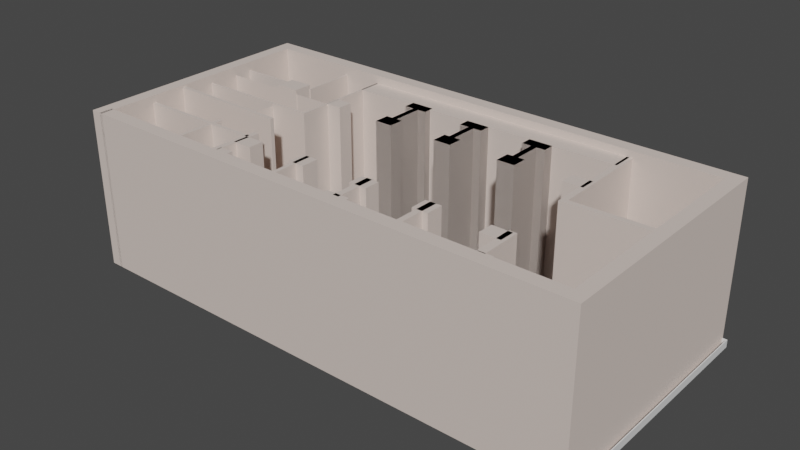 # Source: Subsol_carturesti.blender.blend  (saved by Blender 3.6.13; exported with 4.5.12 LTS)
import bpy
from mathutils import Matrix  # noqa: F401  (used for matrix-valued properties, if any)

bpy.ops.wm.read_factory_settings(use_empty=True)
scene = bpy.context.scene
scene.name = 'Scene'

# ---- collections
col_collection = bpy.data.collections.new('Collection'); scene.collection.children.link(col_collection)

# ---- materials (node trees are filled in below, after node groups)
mat_wall_material = bpy.data.materials.new('Wall_material')
mat_wall_material.use_transparent_shadow = False
mat_wall_material.diffuse_color = (0.8, 0.621, 0.57, 1.0)
mat_baseboard_material = bpy.data.materials.new('Baseboard_material')
mat_baseboard_material.use_transparent_shadow = False

# ---- material node trees
mat_wall_material.use_nodes = True; mat_wall_material.node_tree.nodes.clear()
_N = mat_wall_material.node_tree.nodes; _L = mat_wall_material.node_tree.links
n0 = _N.new('ShaderNodeBsdfPrincipled'); n0.name = 'Principled BSDF'; n0.location = (10, 300)
n0.distribution = 'GGX'
n0.subsurface_method = 'RANDOM_WALK_SKIN'
n0.inputs[3].default_value = 1.45
n0.inputs[27].default_value = (0.0, 0.0, 0.0, 1.0)
n0.inputs[28].default_value = 1.0
n1 = _N.new('ShaderNodeOutputMaterial'); n1.name = 'Material Output'; n1.location = (1100, 160)
n2 = _N.new('ShaderNodeBsdfDiffuse'); n2.name = 'Diffuse BSDF'; n2.location = (200, 320)
n2.inputs[0].default_value = (0.765, 0.65, 0.588, 1.0)
n3 = _N.new('ShaderNodeBsdfAnisotropic'); n3.name = 'Glossy_0'; n3.location = (200, 0)
n3.distribution = 'GGX'
n4 = _N.new('ShaderNodeMixShader'); n4.name = 'Mix_0'; n4.location = (500, 160)
n4.inputs[0].default_value = 0.1
n5 = _N.new('ShaderNodeNewGeometry'); n5.name = 'Input_1'; n5.location = (-80, -70)
n6 = _N.new('ShaderNodeBsdfDiffuse'); n6.name = 'Diffuse_1'; n6.location = (200, -280)
n6.inputs[0].default_value = (0.3, 0.3, 0.3, 1.0)
n7 = _N.new('ShaderNodeMixShader'); n7.name = 'Mix_1'; n7.location = (800, -70)
_L.new(n2.outputs[0], n4.inputs[1])
_L.new(n3.outputs[0], n4.inputs[2])
_L.new(n5.outputs[6], n7.inputs[0])
_L.new(n6.outputs[0], n7.inputs[2])
_L.new(n4.outputs[0], n7.inputs[1])
_L.new(n7.outputs[0], n1.inputs[0])
n1.is_active_output = True
mat_baseboard_material.use_nodes = True; mat_baseboard_material.node_tree.nodes.clear()
_N = mat_baseboard_material.node_tree.nodes; _L = mat_baseboard_material.node_tree.links
n0 = _N.new('ShaderNodeBsdfPrincipled'); n0.name = 'Principled BSDF'; n0.location = (10, 300)
n0.distribution = 'GGX'
n0.subsurface_method = 'RANDOM_WALK_SKIN'
n0.inputs[3].default_value = 1.45
n0.inputs[27].default_value = (0.0, 0.0, 0.0, 1.0)
n0.inputs[28].default_value = 1.0
n1 = _N.new('ShaderNodeOutputMaterial'); n1.name = 'Material Output'; n1.location = (1100, 160)
n2 = _N.new('ShaderNodeBsdfDiffuse'); n2.name = 'Diffuse BSDF'; n2.location = (200, 320)
n3 = _N.new('ShaderNodeBsdfAnisotropic'); n3.name = 'Glossy_0'; n3.location = (200, 0)
n3.distribution = 'GGX'
n4 = _N.new('ShaderNodeMixShader'); n4.name = 'Mix_0'; n4.location = (500, 160)
n4.inputs[0].default_value = 0.1
_L.new(n2.outputs[0], n4.inputs[1])
_L.new(n3.outputs[0], n4.inputs[2])
_L.new(n4.outputs[0], n1.inputs[0])
n1.is_active_output = True

# ---- world
world_world = bpy.data.worlds.new('World'); scene.world = world_world
world_world.use_nodes = True; world_world.node_tree.nodes.clear()
_N = world_world.node_tree.nodes; _L = world_world.node_tree.links
n0 = _N.new('ShaderNodeOutputWorld'); n0.name = 'World Output'; n0.location = (300, 300)
n1 = _N.new('ShaderNodeBackground'); n1.name = 'Background'; n1.location = (10, 300)
n1.inputs[0].default_value = (0.05088, 0.05088, 0.05088, 1.0)
_L.new(n1.outputs[0], n0.inputs[0])
n0.is_active_output = True
world_world.color = (0.05088, 0.05088, 0.05088)
world_world.use_sun_shadow = False
world_world.sun_shadow_jitter_overblur = 0.0

# ---- meshes
me_room = bpy.data.meshes.new('Room')
me_room.from_pydata([(0.0, 0.0, 2.52), (0.0, 0.0, 0.0), (8.02, 0.0, 2.52), (8.02, 0.0, 0.0), (8.02, 3.91, 2.52), (8.02, 3.91, 0.0), (-0.16, 3.91, 2.52), (-0.16, 3.91, 0.0), (-0.16, -2.384e-07, 2.52), (-0.16, -2.384e-07, 0.0)], [], [(0, 1, 3, 2), (2, 3, 5, 4), (4, 5, 7, 6), (6, 7, 9, 8)])
_uv = me_room.uv_layers.new(name='UVMap')
_uv.uv.foreach_set('vector', [3.946e-05, 3.945e-05, 0.1049, 3.944e-05, 0.1049, 0.3339, 3.951e-05, 0.3339, 3.951e-05, 0.3339, 0.1049, 0.3339, 0.1049, 0.4967, 3.952e-05, 0.4967, 3.952e-05, 0.4967, 0.1049, 0.4967, 0.1049, 0.8372, 3.957e-05, 0.8372, 3.957e-05, 0.8372, 0.1049, 0.8372, 0.1049, 1.0, 3.96e-05, 1.0])
me_room.materials.append(mat_wall_material)
me_room.update()
me_baseboard = bpy.data.meshes.new('Baseboard')
me_baseboard.from_pydata([(0.0, 0.0, 0.12), (0.0, 0.0, 0.0), (8.02, 0.0, 0.12), (8.02, 0.0, 0.0), (8.02, 3.91, 0.12), (8.02, 3.91, 0.0), (-0.16, 3.91, 0.12), (-0.16, 3.91, 0.0), (-0.16, -2.384e-07, 0.12), (-0.16, -2.384e-07, 0.0)], [], [(0, 1, 3, 2), (2, 3, 5, 4), (4, 5, 7, 6), (6, 7, 9, 8)])
_uv = me_baseboard.uv_layers.new(name='UVMap')
_uv.uv.foreach_set('vector', [0.11, 1.0, 0.105, 1.0, 0.105, 0.6661, 0.11, 0.6661, 0.11, 0.6661, 0.105, 0.6661, 0.105, 0.5033, 0.11, 0.5033, 0.11, 0.5033, 0.105, 0.5033, 0.105, 0.1628, 0.11, 0.1628, 0.11, 0.1628, 0.105, 0.1628, 0.105, 3.945e-05, 0.11, 3.945e-05])
me_baseboard.materials.append(mat_baseboard_material)
me_baseboard.update()
me_room_001 = bpy.data.meshes.new('Room.001')
me_room_001.from_pydata([(0.0, 0.0, 2.49), (0.0, 0.0, 0.0), (2.02, 0.0, 2.49), (2.02, 0.0, 0.0)], [], [(0, 1, 3, 2)])
_uv = me_room_001.uv_layers.new(name='UVMap')
_uv.uv.foreach_set('vector', [0.0001098, 0.9999, 0.0001098, 0.0001098, 0.8112, 0.0001098, 0.8112, 0.9999])
me_room_001.materials.append(mat_wall_material)
me_room_001.update()
me_baseboard_001 = bpy.data.meshes.new('Baseboard.001')
me_baseboard_001.from_pydata([(0.0, 0.0, 0.12), (0.0, 0.0, 0.0), (2.02, 0.0, 0.12), (2.02, 0.0, 0.0)], [], [(0, 2, 3, 1)])
_uv = me_baseboard_001.uv_layers.new(name='UVMap')
_uv.uv.foreach_set('vector', [0.8114, 0.8112, 0.8114, 0.0001099, 0.8596, 0.0001098, 0.8596, 0.8112])
me_baseboard_001.materials.append(mat_baseboard_material)
me_baseboard_001.update()
me_room_002 = bpy.data.meshes.new('Room.002')
me_room_002.from_pydata([(0.0, 0.0, 2.4), (0.0, 0.0, 0.0), (1.0, 0.0, 2.4), (1.0, 0.0, 0.0)], [], [(0, 1, 3, 2)])
_uv = me_room_002.uv_layers.new(name='UVMap')
_uv.uv.foreach_set('vector', [7.896e-05, 0.9999, 7.896e-05, 7.899e-05, 0.4167, 7.896e-05, 0.4167, 0.9999])
me_room_002.materials.append(mat_wall_material)
me_room_002.update()
me_baseboard_002 = bpy.data.meshes.new('Baseboard.002')
me_baseboard_002.from_pydata([(0.0, 0.0, 0.12), (0.0, 0.0, 0.0), (1.0, 0.0, 0.12), (1.0, 0.0, 0.0)], [], [(0, 2, 3, 1)])
_uv = me_baseboard_002.uv_layers.new(name='UVMap')
_uv.uv.foreach_set('vector', [0.4668, 7.897e-05, 0.4668, 0.4167, 0.4168, 0.4167, 0.4168, 7.896e-05])
me_baseboard_002.materials.append(mat_baseboard_material)
me_baseboard_002.update()
me_room_003 = bpy.data.meshes.new('Room.003')
me_room_003.from_pydata([(0.0, 0.0, 2.4), (0.0, 0.0, 0.0), (1.0, 0.0, 2.4), (1.0, 0.0, 0.0)], [], [(0, 1, 3, 2)])
_uv = me_room_003.uv_layers.new(name='UVMap')
_uv.uv.foreach_set('vector', [7.896e-05, 0.9999, 7.896e-05, 7.899e-05, 0.4167, 7.896e-05, 0.4167, 0.9999])
me_room_003.materials.append(mat_wall_material)
me_room_003.update()
me_baseboard_003 = bpy.data.meshes.new('Baseboard.003')
me_baseboard_003.from_pydata([(0.0, 0.0, 0.12), (0.0, 0.0, 0.0), (1.0, 0.0, 0.12), (1.0, 0.0, 0.0)], [], [(0, 2, 3, 1)])
_uv = me_baseboard_003.uv_layers.new(name='UVMap')
_uv.uv.foreach_set('vector', [0.4668, 7.897e-05, 0.4668, 0.4167, 0.4168, 0.4167, 0.4168, 7.896e-05])
me_baseboard_003.materials.append(mat_baseboard_material)
me_baseboard_003.update()
me_room_004 = bpy.data.meshes.new('Room.004')
me_room_004.from_pydata([(0.0, 0.0, 2.4), (0.0, 0.0, 0.0), (1.0, 0.0, 2.4), (1.0, 0.0, 0.0)], [], [(0, 1, 3, 2)])
_uv = me_room_004.uv_layers.new(name='UVMap')
_uv.uv.foreach_set('vector', [7.896e-05, 0.9999, 7.896e-05, 7.899e-05, 0.4167, 7.896e-05, 0.4167, 0.9999])
me_room_004.materials.append(mat_wall_material)
me_room_004.update()
me_room_005 = bpy.data.meshes.new('Room.005')
me_room_005.from_pydata([(0.0, 0.0, 2.4), (0.0, 0.0, 0.0), (1.0, 0.0, 2.4), (1.0, 0.0, 0.0)], [], [(0, 1, 3, 2)])
_uv = me_room_005.uv_layers.new(name='UVMap')
_uv.uv.foreach_set('vector', [7.896e-05, 0.9999, 7.896e-05, 7.899e-05, 0.4167, 7.896e-05, 0.4167, 0.9999])
me_room_005.materials.append(mat_wall_material)
me_room_005.update()
me_baseboard_005 = bpy.data.meshes.new('Baseboard.005')
me_baseboard_005.from_pydata([(0.0, 0.0, 0.12), (0.0, 0.0, 0.0), (1.0, 0.0, 0.12), (1.0, 0.0, 0.0)], [], [(0, 2, 3, 1)])
_uv = me_baseboard_005.uv_layers.new(name='UVMap')
_uv.uv.foreach_set('vector', [0.4668, 7.897e-05, 0.4668, 0.4167, 0.4168, 0.4167, 0.4168, 7.896e-05])
me_baseboard_005.materials.append(mat_baseboard_material)
me_baseboard_005.update()
me_baseboard_004 = bpy.data.meshes.new('Baseboard.004')
me_baseboard_004.from_pydata([(0.0, 0.0, 0.12), (0.0, 0.0, 0.0), (1.0, 0.0, 0.12), (1.0, 0.0, 0.0)], [], [(0, 2, 3, 1)])
_uv = me_baseboard_004.uv_layers.new(name='UVMap')
_uv.uv.foreach_set('vector', [0.4668, 7.897e-05, 0.4668, 0.4167, 0.4168, 0.4167, 0.4168, 7.896e-05])
me_baseboard_004.materials.append(mat_baseboard_material)
me_baseboard_004.update()
me_room_006 = bpy.data.meshes.new('Room.006')
me_room_006.from_pydata([(0.0, 0.0, 2.4), (0.0, 0.0, 0.0), (2.11, 0.0, 2.4), (2.11, 0.0, 0.0)], [], [(0, 1, 3, 2)])
_uv = me_room_006.uv_layers.new(name='UVMap')
_uv.uv.foreach_set('vector', [0.0001147, 0.9999, 0.0001147, 0.0001148, 0.8791, 0.0001147, 0.8791, 0.9999])
me_room_006.materials.append(mat_wall_material)
me_room_006.update()
me_room_007 = bpy.data.meshes.new('Room.007')
me_room_007.from_pydata([(0.0, 0.0, 2.4), (0.0, 0.0, 0.0), (2.08, 0.0, 2.4), (2.08, 0.0, 0.0), (2.08, 1.78, 2.4), (2.08, 1.78, 0.0)], [], [(0, 1, 3, 2), (2, 3, 5, 4)])
_uv = me_room_007.uv_layers.new(name='UVMap')
_uv.uv.foreach_set('vector', [0.6217, 0.9999, 9.652e-05, 0.9999, 9.651e-05, 0.4611, 0.6217, 0.4611, 0.6217, 0.4611, 9.651e-05, 0.4611, 9.647e-05, 9.646e-05, 0.6217, 9.643e-05])
me_room_007.materials.append(mat_wall_material)
me_room_007.update()
me_baseboard_007 = bpy.data.meshes.new('Baseboard.007')
me_baseboard_007.from_pydata([(0.0, 0.0, 0.12), (0.0, 0.0, 0.0), (2.08, 0.0, 0.12), (2.08, 0.0, 0.0), (2.08, 1.78, 0.12), (2.08, 1.78, 0.0)], [], [(0, 1, 3, 2), (2, 3, 5, 4)])
_uv = me_baseboard_007.uv_layers.new(name='UVMap')
_uv.uv.foreach_set('vector', [0.6219, 9.646e-05, 0.653, 9.646e-05, 0.653, 0.5389, 0.6219, 0.5389, 0.6219, 0.5389, 0.653, 0.5389, 0.653, 0.9999, 0.6219, 0.9999])
me_baseboard_007.materials.append(mat_baseboard_material)
me_baseboard_007.update()
me_room_008 = bpy.data.meshes.new('Room.008')
me_room_008.from_pydata([(0.0, 0.0, 2.4), (0.0, 0.0, 0.0), (2.14, 0.0, 2.4), (2.14, 0.0, 0.0)], [], [(0, 1, 3, 2)])
_uv = me_room_008.uv_layers.new(name='UVMap')
_uv.uv.foreach_set('vector', [0.0001156, 0.9999, 0.0001155, 0.0001156, 0.8916, 0.0001155, 0.8916, 0.9999])
me_room_008.materials.append(mat_wall_material)
me_room_008.update()
me_baseboard_008 = bpy.data.meshes.new('Baseboard.008')
me_baseboard_008.from_pydata([(0.0, 0.0, 0.12), (0.0, 0.0, 0.0), (2.14, 0.0, 0.12), (2.14, 0.0, 0.0)], [], [(0, 2, 3, 1)])
_uv = me_baseboard_008.uv_layers.new(name='UVMap')
_uv.uv.foreach_set('vector', [0.8918, 0.8916, 0.8918, 0.0001155, 0.9418, 0.0001155, 0.9418, 0.8916])
me_baseboard_008.materials.append(mat_baseboard_material)
me_baseboard_008.update()
me_room_009 = bpy.data.meshes.new('Room.009')
me_room_009.from_pydata([(0.0, 0.0, 2.4), (0.0, 0.0, 0.0), (1.51, 0.0, 2.4), (1.51, 0.0, 0.0), (1.51, 1.0, 2.4), (1.51, 1.0, 0.0)], [], [(0, 1, 3, 2), (2, 3, 5, 4)])
_uv = me_room_009.uv_layers.new(name='UVMap')
_uv.uv.foreach_set('vector', [0.952, 0.9957, 0.0001194, 0.9957, 0.0001192, 0.3968, 0.952, 0.3968, 0.952, 0.3968, 0.0001192, 0.3968, 0.0001191, 0.0001192, 0.952, 0.000119])
me_room_009.materials.append(mat_wall_material)
me_room_009.update()
me_baseboard_009 = bpy.data.meshes.new('Baseboard.009')
me_baseboard_009.from_pydata([(0.0, 0.0, 0.12), (0.0, 0.0, 0.0), (1.51, 0.0, 0.12), (1.51, 0.0, 0.0), (1.51, 1.0, 0.12), (1.51, 1.0, 0.0)], [], [(0, 1, 3, 2), (2, 3, 5, 4)])
_uv = me_baseboard_009.uv_layers.new(name='UVMap')
_uv.uv.foreach_set('vector', [0.9999, 0.9957, 0.9523, 0.9957, 0.9523, 0.3968, 0.9999, 0.3968, 0.9999, 0.3968, 0.9523, 0.3968, 0.9523, 0.000119, 0.9999, 0.000119])
me_baseboard_009.materials.append(mat_baseboard_material)
me_baseboard_009.update()
me_baseboard_006 = bpy.data.meshes.new('Baseboard.006')
me_baseboard_006.from_pydata([(0.0, 0.0, 0.12), (0.0, 0.0, 0.0), (2.11, 0.0, 0.12), (2.11, 0.0, 0.0)], [], [(0, 2, 3, 1)])
_uv = me_baseboard_006.uv_layers.new(name='UVMap')
_uv.uv.foreach_set('vector', [0.8793, 0.8791, 0.8793, 0.0001147, 0.9293, 0.0001147, 0.9293, 0.8791])
me_baseboard_006.materials.append(mat_baseboard_material)
me_baseboard_006.update()
me_room_010 = bpy.data.meshes.new('Room.010')
me_room_010.from_pydata([(0.0, 0.0, 2.4), (0.0, 0.0, 0.0), (1.78, 0.0, 2.4), (1.78, 0.0, 0.0), (1.78, 1.51, 2.4), (1.78, 1.51, 0.0)], [], [(0, 1, 3, 2), (2, 3, 5, 4)])
_uv = me_room_010.uv_layers.new(name='UVMap')
_uv.uv.foreach_set('vector', [0.0001045, 0.0001044, 0.7294, 0.0001045, 0.7294, 0.541, 0.0001045, 0.541, 0.0001045, 0.541, 0.7294, 0.541, 0.7294, 0.9999, 0.0001045, 0.9999])
me_room_010.materials.append(mat_wall_material)
me_room_010.update()
me_baseboard_010 = bpy.data.meshes.new('Baseboard.010')
me_baseboard_010.from_pydata([(0.0, 0.0, 0.12), (0.0, 0.0, 0.0), (1.78, 0.0, 0.12), (1.78, 0.0, 0.0), (1.78, 1.51, 0.12), (1.78, 1.51, 0.0)], [], [(0, 1, 3, 2), (2, 3, 5, 4)])
_uv = me_baseboard_010.uv_layers.new(name='UVMap')
_uv.uv.foreach_set('vector', [0.7296, 0.0001045, 0.7661, 0.0001045, 0.7661, 0.541, 0.7296, 0.541, 0.7296, 0.541, 0.7661, 0.541, 0.7661, 0.9999, 0.7296, 0.9999])
me_baseboard_010.materials.append(mat_baseboard_material)
me_baseboard_010.update()
me_room_011 = bpy.data.meshes.new('Room.011')
me_room_011.from_pydata([(0.0, 0.0, 2.4), (0.0, 0.0, 0.0), (0.31, 0.0, 2.4), (0.31, 0.0, 0.0)], [], [(0, 1, 3, 2)])
_uv = me_room_011.uv_layers.new(name='UVMap')
_uv.uv.foreach_set('vector', [4.397e-05, 1.0, 4.397e-05, 4.396e-05, 0.1292, 4.395e-05, 0.1292, 1.0])
me_room_011.materials.append(mat_wall_material)
me_room_011.update()
me_baseboard_011 = bpy.data.meshes.new('Baseboard.011')
me_baseboard_011.from_pydata([(0.0, 0.0, 0.12), (0.0, 0.0, 0.0), (0.31, 0.0, 0.12), (0.31, 0.0, 0.0)], [], [(0, 2, 3, 1)])
_uv = me_baseboard_011.uv_layers.new(name='UVMap')
_uv.uv.foreach_set('vector', [0.1793, 4.398e-05, 0.1793, 0.1292, 0.1293, 0.1292, 0.1293, 4.398e-05])
me_baseboard_011.materials.append(mat_baseboard_material)
me_baseboard_011.update()
me_room_012 = bpy.data.meshes.new('Room.012')
me_room_012.from_pydata([(0.0, 0.0, 2.4), (0.0, 0.0, 0.0), (0.22, 0.0, 2.4), (0.22, 0.0, 0.0)], [], [(0, 1, 3, 2)])
_uv = me_room_012.uv_layers.new(name='UVMap')
_uv.uv.foreach_set('vector', [3.716e-05, 1.0, 3.704e-05, 3.706e-05, 0.0917, 3.704e-05, 0.0917, 1.0])
me_room_012.materials.append(mat_wall_material)
me_room_012.update()
me_baseboard_012 = bpy.data.meshes.new('Baseboard.012')
me_baseboard_012.from_pydata([(0.0, 0.0, 0.12), (0.0, 0.0, 0.0), (0.22, 0.0, 0.12), (0.22, 0.0, 0.0)], [], [(0, 2, 3, 1)])
_uv = me_baseboard_012.uv_layers.new(name='UVMap')
_uv.uv.foreach_set('vector', [0.09177, 0.0917, 0.09177, 3.705e-05, 0.1418, 3.705e-05, 0.1418, 0.0917])
me_baseboard_012.materials.append(mat_baseboard_material)
me_baseboard_012.update()
me_room_013 = bpy.data.meshes.new('Room.013')
me_room_013.from_pydata([(0.0, 0.0, 2.4), (0.0, 0.0, 0.0), (0.82, 0.0, 2.4), (0.82, 0.0, 0.0)], [], [(0, 1, 3, 2)])
_uv = me_room_013.uv_layers.new(name='UVMap')
_uv.uv.foreach_set('vector', [7.152e-05, 0.9999, 7.153e-05, 7.15e-05, 0.3417, 7.152e-05, 0.3417, 0.9999])
me_room_013.materials.append(mat_wall_material)
me_room_013.update()
me_baseboard_013 = bpy.data.meshes.new('Baseboard.013')
me_baseboard_013.from_pydata([(0.0, 0.0, 0.12), (0.0, 0.0, 0.0), (0.82, 0.0, 0.12), (0.82, 0.0, 0.0)], [], [(0, 2, 3, 1)])
_uv = me_baseboard_013.uv_layers.new(name='UVMap')
_uv.uv.foreach_set('vector', [0.3918, 7.152e-05, 0.3918, 0.3417, 0.3418, 0.3417, 0.3418, 7.151e-05])
me_baseboard_013.materials.append(mat_baseboard_material)
me_baseboard_013.update()
me_room_014 = bpy.data.meshes.new('Room.014')
me_room_014.from_pydata([(0.0, 0.0, 2.4), (0.0, 0.0, 0.0), (0.25, 0.0, 2.4), (0.25, 0.0, 0.0)], [], [(0, 1, 3, 2)])
_uv = me_room_014.uv_layers.new(name='UVMap')
_uv.uv.foreach_set('vector', [3.949e-05, 1.0, 3.949e-05, 3.95e-05, 0.1042, 3.948e-05, 0.1042, 1.0])
me_room_014.materials.append(mat_wall_material)
me_room_014.update()
me_baseboard_014 = bpy.data.meshes.new('Baseboard.014')
me_baseboard_014.from_pydata([(0.0, 0.0, 0.12), (0.0, 0.0, 0.0), (0.25, 0.0, 0.12), (0.25, 0.0, 0.0)], [], [(0, 2, 3, 1)])
_uv = me_baseboard_014.uv_layers.new(name='UVMap')
_uv.uv.foreach_set('vector', [0.1043, 0.1042, 0.1043, 3.949e-05, 0.1543, 3.949e-05, 0.1543, 0.1042])
me_baseboard_014.materials.append(mat_baseboard_material)
me_baseboard_014.update()
me_room_015 = bpy.data.meshes.new('Room.015')
me_room_015.from_pydata([(0.0, 0.0, 2.4), (0.0, 0.0, 0.0), (0.82, 0.0, 2.4), (0.82, 0.0, 0.0)], [], [(0, 1, 3, 2)])
_uv = me_room_015.uv_layers.new(name='UVMap')
_uv.uv.foreach_set('vector', [7.152e-05, 0.9999, 7.153e-05, 7.15e-05, 0.3417, 7.152e-05, 0.3417, 0.9999])
me_room_015.materials.append(mat_wall_material)
me_room_015.update()
me_baseboard_015 = bpy.data.meshes.new('Baseboard.015')
me_baseboard_015.from_pydata([(0.0, 0.0, 0.12), (0.0, 0.0, 0.0), (0.82, 0.0, 0.12), (0.82, 0.0, 0.0)], [], [(0, 2, 3, 1)])
_uv = me_baseboard_015.uv_layers.new(name='UVMap')
_uv.uv.foreach_set('vector', [0.3918, 7.152e-05, 0.3918, 0.3417, 0.3418, 0.3417, 0.3418, 7.151e-05])
me_baseboard_015.materials.append(mat_baseboard_material)
me_baseboard_015.update()
me_room_016 = bpy.data.meshes.new('Room.016')
me_room_016.from_pydata([(0.0, 0.0, 2.4), (0.0, 0.0, 0.0), (0.28, 0.0, 2.4), (0.28, 0.0, 0.0)], [], [(0, 1, 3, 2)])
_uv = me_room_016.uv_layers.new(name='UVMap')
_uv.uv.foreach_set('vector', [4.179e-05, 1.0, 4.179e-05, 4.176e-05, 0.1167, 4.177e-05, 0.1167, 1.0])
me_room_016.materials.append(mat_wall_material)
me_room_016.update()
me_baseboard_016 = bpy.data.meshes.new('Baseboard.016')
me_baseboard_016.from_pydata([(0.0, 0.0, 0.12), (0.0, 0.0, 0.0), (0.28, 0.0, 0.12), (0.28, 0.0, 0.0)], [], [(0, 2, 3, 1)])
_uv = me_baseboard_016.uv_layers.new(name='UVMap')
_uv.uv.foreach_set('vector', [0.1168, 0.1167, 0.1168, 4.179e-05, 0.1668, 4.179e-05, 0.1668, 0.1167])
me_baseboard_016.materials.append(mat_baseboard_material)
me_baseboard_016.update()
me_room_017 = bpy.data.meshes.new('Room.017')
me_room_017.from_pydata([(0.0, 0.0, 2.4), (0.0, 0.0, 0.0), (0.37, 0.0, 2.4), (0.37, 0.0, 0.0)], [], [(0, 1, 3, 2)])
_uv = me_room_017.uv_layers.new(name='UVMap')
_uv.uv.foreach_set('vector', [4.805e-05, 1.0, 4.805e-05, 4.803e-05, 0.1542, 4.803e-05, 0.1542, 1.0])
me_room_017.materials.append(mat_wall_material)
me_room_017.update()
me_baseboard_017 = bpy.data.meshes.new('Baseboard.017')
me_baseboard_017.from_pydata([(0.0, 0.0, 0.12), (0.0, 0.0, 0.0), (0.37, 0.0, 0.12), (0.37, 0.0, 0.0)], [], [(0, 2, 3, 1)])
_uv = me_baseboard_017.uv_layers.new(name='UVMap')
_uv.uv.foreach_set('vector', [0.1543, 0.1542, 0.1543, 4.803e-05, 0.2043, 4.803e-05, 0.2043, 0.1542])
me_baseboard_017.materials.append(mat_baseboard_material)
me_baseboard_017.update()
me_room_018 = bpy.data.meshes.new('Room.018')
me_room_018.from_pydata([(0.0, 0.0, 2.4), (0.0, 0.0, 0.0), (0.79, 0.0, 2.4), (0.79, 0.0, 0.0)], [], [(0, 1, 3, 2)])
_uv = me_room_018.uv_layers.new(name='UVMap')
_uv.uv.foreach_set('vector', [7.019e-05, 0.9999, 7.019e-05, 7.013e-05, 0.3292, 7.018e-05, 0.3292, 0.9999])
me_room_018.materials.append(mat_wall_material)
me_room_018.update()
me_baseboard_018 = bpy.data.meshes.new('Baseboard.018')
me_baseboard_018.from_pydata([(0.0, 0.0, 0.12), (0.0, 0.0, 0.0), (0.79, 0.0, 0.12), (0.79, 0.0, 0.0)], [], [(0, 2, 3, 1)])
_uv = me_baseboard_018.uv_layers.new(name='UVMap')
_uv.uv.foreach_set('vector', [0.3293, 0.3292, 0.3293, 7.019e-05, 0.3793, 7.018e-05, 0.3793, 0.3292])
me_baseboard_018.materials.append(mat_baseboard_material)
me_baseboard_018.update()
me_room_019 = bpy.data.meshes.new('Room.019')
me_room_019.from_pydata([(0.0, 0.0, 2.4), (0.0, 0.0, 0.0), (0.25, 0.0, 2.4), (0.25, 0.0, 0.0)], [], [(0, 1, 3, 2)])
_uv = me_room_019.uv_layers.new(name='UVMap')
_uv.uv.foreach_set('vector', [3.949e-05, 1.0, 3.949e-05, 3.949e-05, 0.1042, 3.948e-05, 0.1042, 1.0])
me_room_019.materials.append(mat_wall_material)
me_room_019.update()
me_baseboard_019 = bpy.data.meshes.new('Baseboard.019')
me_baseboard_019.from_pydata([(0.0, 0.0, 0.12), (0.0, 0.0, 0.0), (0.25, 0.0, 0.12), (0.25, 0.0, 0.0)], [], [(0, 2, 3, 1)])
_uv = me_baseboard_019.uv_layers.new(name='UVMap')
_uv.uv.foreach_set('vector', [0.1043, 0.1042, 0.1043, 3.951e-05, 0.1543, 3.95e-05, 0.1543, 0.1042])
me_baseboard_019.materials.append(mat_baseboard_material)
me_baseboard_019.update()
me_room_020 = bpy.data.meshes.new('Room.020')
me_room_020.from_pydata([(0.0, 0.0, 2.4), (0.0, 0.0, 0.0), (0.37, 0.0, 2.4), (0.37, 0.0, 0.0)], [], [(0, 1, 3, 2)])
_uv = me_room_020.uv_layers.new(name='UVMap')
_uv.uv.foreach_set('vector', [4.804e-05, 1.0, 4.804e-05, 4.804e-05, 0.1542, 4.803e-05, 0.1542, 1.0])
me_room_020.materials.append(mat_wall_material)
me_room_020.update()
me_baseboard_020 = bpy.data.meshes.new('Baseboard.020')
me_baseboard_020.from_pydata([(0.0, 0.0, 0.12), (0.0, 0.0, 0.0), (0.37, 0.0, 0.12), (0.37, 0.0, 0.0)], [], [(0, 2, 3, 1)])
_uv = me_baseboard_020.uv_layers.new(name='UVMap')
_uv.uv.foreach_set('vector', [0.1543, 0.1542, 0.1543, 4.804e-05, 0.2043, 4.803e-05, 0.2043, 0.1542])
me_baseboard_020.materials.append(mat_baseboard_material)
me_baseboard_020.update()
me_room_021 = bpy.data.meshes.new('Room.021')
me_room_021.from_pydata([(0.0, 0.0, 2.4), (0.0, 0.0, 0.0), (0.34, 0.0, 2.4), (0.34, 0.0, 0.0)], [], [(0, 1, 3, 2)])
_uv = me_room_021.uv_layers.new(name='UVMap')
_uv.uv.foreach_set('vector', [4.606e-05, 1.0, 4.606e-05, 4.605e-05, 0.1417, 4.604e-05, 0.1417, 1.0])
me_room_021.materials.append(mat_wall_material)
me_room_021.update()
me_baseboard_021 = bpy.data.meshes.new('Baseboard.021')
me_baseboard_021.from_pydata([(0.0, 0.0, 0.12), (0.0, 0.0, 0.0), (0.34, 0.0, 0.12), (0.34, 0.0, 0.0)], [], [(0, 2, 3, 1)])
_uv = me_baseboard_021.uv_layers.new(name='UVMap')
_uv.uv.foreach_set('vector', [0.1418, 0.1417, 0.1418, 4.605e-05, 0.1918, 4.606e-05, 0.1918, 0.1417])
me_baseboard_021.materials.append(mat_baseboard_material)
me_baseboard_021.update()
me_room_022 = bpy.data.meshes.new('Room.022')
me_room_022.from_pydata([(0.0, 0.0, 2.4), (0.0, 0.0, 0.0), (0.79, 0.0, 2.4), (0.79, 0.0, 0.0)], [], [(0, 1, 3, 2)])
_uv = me_room_022.uv_layers.new(name='UVMap')
_uv.uv.foreach_set('vector', [7.019e-05, 0.9999, 7.019e-05, 7.013e-05, 0.3292, 7.018e-05, 0.3292, 0.9999])
me_room_022.materials.append(mat_wall_material)
me_room_022.update()
me_baseboard_022 = bpy.data.meshes.new('Baseboard.022')
me_baseboard_022.from_pydata([(0.0, 0.0, 0.12), (0.0, 0.0, 0.0), (0.79, 0.0, 0.12), (0.79, 0.0, 0.0)], [], [(0, 2, 3, 1)])
_uv = me_baseboard_022.uv_layers.new(name='UVMap')
_uv.uv.foreach_set('vector', [0.3293, 0.3292, 0.3293, 7.019e-05, 0.3793, 7.018e-05, 0.3793, 0.3292])
me_baseboard_022.materials.append(mat_baseboard_material)
me_baseboard_022.update()
me_room_023 = bpy.data.meshes.new('Room.023')
me_room_023.from_pydata([(0.0, 0.0, 2.4), (0.0, 0.0, 0.0), (0.22, 0.0, 2.4), (0.22, 0.0, 0.0)], [], [(0, 1, 3, 2)])
_uv = me_room_023.uv_layers.new(name='UVMap')
_uv.uv.foreach_set('vector', [3.705e-05, 1.0, 3.705e-05, 3.707e-05, 0.0917, 3.705e-05, 0.0917, 1.0])
me_room_023.materials.append(mat_wall_material)
me_room_023.update()
me_baseboard_023 = bpy.data.meshes.new('Baseboard.023')
me_baseboard_023.from_pydata([(0.0, 0.0, 0.12), (0.0, 0.0, 0.0), (0.22, 0.0, 0.12), (0.22, 0.0, 0.0)], [], [(0, 2, 3, 1)])
_uv = me_baseboard_023.uv_layers.new(name='UVMap')
_uv.uv.foreach_set('vector', [0.09177, 0.0917, 0.09177, 3.706e-05, 0.1418, 3.705e-05, 0.1418, 0.0917])
me_baseboard_023.materials.append(mat_baseboard_material)
me_baseboard_023.update()
me_room_024 = bpy.data.meshes.new('Room.024')
me_room_024.from_pydata([(0.0, 0.0, 2.4), (0.0, 0.0, 0.0), (0.31, 0.0, 2.4), (0.31, 0.0, 0.0)], [], [(0, 1, 3, 2)])
_uv = me_room_024.uv_layers.new(name='UVMap')
_uv.uv.foreach_set('vector', [4.398e-05, 1.0, 4.398e-05, 4.397e-05, 0.1292, 4.396e-05, 0.1292, 1.0])
me_room_024.materials.append(mat_wall_material)
me_room_024.update()
me_baseboard_024 = bpy.data.meshes.new('Baseboard.024')
me_baseboard_024.from_pydata([(0.0, 0.0, 0.12), (0.0, 0.0, 0.0), (0.31, 0.0, 0.12), (0.31, 0.0, 0.0)], [], [(0, 2, 3, 1)])
_uv = me_baseboard_024.uv_layers.new(name='UVMap')
_uv.uv.foreach_set('vector', [0.1293, 0.1292, 0.1293, 4.399e-05, 0.1793, 4.398e-05, 0.1793, 0.1292])
me_baseboard_024.materials.append(mat_baseboard_material)
me_baseboard_024.update()
me_room_025 = bpy.data.meshes.new('Room.025')
me_room_025.from_pydata([(0.0, 0.0, 2.4), (0.0, 0.0, 0.0), (0.82, 0.0, 2.4), (0.82, 0.0, 0.0)], [], [(0, 1, 3, 2)])
_uv = me_room_025.uv_layers.new(name='UVMap')
_uv.uv.foreach_set('vector', [7.152e-05, 0.9999, 7.153e-05, 7.15e-05, 0.3417, 7.152e-05, 0.3417, 0.9999])
me_room_025.materials.append(mat_wall_material)
me_room_025.update()
me_baseboard_025 = bpy.data.meshes.new('Baseboard.025')
me_baseboard_025.from_pydata([(0.0, 0.0, 0.12), (0.0, 0.0, 0.0), (0.82, 0.0, 0.12), (0.82, 0.0, 0.0)], [], [(0, 2, 3, 1)])
_uv = me_baseboard_025.uv_layers.new(name='UVMap')
_uv.uv.foreach_set('vector', [0.3918, 7.152e-05, 0.3918, 0.3417, 0.3418, 0.3417, 0.3418, 7.151e-05])
me_baseboard_025.materials.append(mat_baseboard_material)
me_baseboard_025.update()
me_room_026 = bpy.data.meshes.new('Room.026')
me_room_026.from_pydata([(0.0, 0.0, 2.4), (0.0, 0.0, 0.0), (0.28, 0.0, 2.4), (0.28, 0.0, 0.0)], [], [(0, 1, 3, 2)])
_uv = me_room_026.uv_layers.new(name='UVMap')
_uv.uv.foreach_set('vector', [4.179e-05, 1.0, 4.179e-05, 4.176e-05, 0.1167, 4.177e-05, 0.1167, 1.0])
me_room_026.materials.append(mat_wall_material)
me_room_026.update()
me_baseboard_026 = bpy.data.meshes.new('Baseboard.026')
me_baseboard_026.from_pydata([(0.0, 0.0, 0.12), (0.0, 0.0, 0.0), (0.28, 0.0, 0.12), (0.28, 0.0, 0.0)], [], [(0, 2, 3, 1)])
_uv = me_baseboard_026.uv_layers.new(name='UVMap')
_uv.uv.foreach_set('vector', [0.1168, 0.1167, 0.1168, 4.179e-05, 0.1668, 4.179e-05, 0.1668, 0.1167])
me_baseboard_026.materials.append(mat_baseboard_material)
me_baseboard_026.update()
me_room_027 = bpy.data.meshes.new('Room.027')
me_room_027.from_pydata([(0.0, 0.0, 2.4), (0.0, 0.0, 0.0), (0.37, 0.0, 2.4), (0.37, 0.0, 0.0)], [], [(0, 1, 3, 2)])
_uv = me_room_027.uv_layers.new(name='UVMap')
_uv.uv.foreach_set('vector', [4.805e-05, 1.0, 4.805e-05, 4.803e-05, 0.1542, 4.803e-05, 0.1542, 1.0])
me_room_027.materials.append(mat_wall_material)
me_room_027.update()
me_room_028 = bpy.data.meshes.new('Room.028')
me_room_028.from_pydata([(0.0, 0.0, 2.4), (0.0, 0.0, 0.0), (0.82, 0.0, 2.4), (0.82, 0.0, 0.0)], [], [(0, 1, 3, 2)])
_uv = me_room_028.uv_layers.new(name='UVMap')
_uv.uv.foreach_set('vector', [7.152e-05, 0.9999, 7.153e-05, 7.15e-05, 0.3417, 7.152e-05, 0.3417, 0.9999])
me_room_028.materials.append(mat_wall_material)
me_room_028.update()
me_baseboard_027 = bpy.data.meshes.new('Baseboard.027')
me_baseboard_027.from_pydata([(0.0, 0.0, 0.12), (0.0, 0.0, 0.0), (0.82, 0.0, 0.12), (0.82, 0.0, 0.0)], [], [(0, 2, 3, 1)])
_uv = me_baseboard_027.uv_layers.new(name='UVMap')
_uv.uv.foreach_set('vector', [0.3918, 7.152e-05, 0.3918, 0.3417, 0.3418, 0.3417, 0.3418, 7.151e-05])
me_baseboard_027.materials.append(mat_baseboard_material)
me_baseboard_027.update()
me_room_029 = bpy.data.meshes.new('Room.029')
me_room_029.from_pydata([(0.0, 0.0, 2.4), (0.0, 0.0, 0.0), (0.28, 0.0, 2.4), (0.28, 0.0, 0.0)], [], [(0, 1, 3, 2)])
_uv = me_room_029.uv_layers.new(name='UVMap')
_uv.uv.foreach_set('vector', [4.179e-05, 1.0, 4.179e-05, 4.176e-05, 0.1167, 4.177e-05, 0.1167, 1.0])
me_room_029.materials.append(mat_wall_material)
me_room_029.update()
me_baseboard_028 = bpy.data.meshes.new('Baseboard.028')
me_baseboard_028.from_pydata([(0.0, 0.0, 0.12), (0.0, 0.0, 0.0), (0.28, 0.0, 0.12), (0.28, 0.0, 0.0)], [], [(0, 2, 3, 1)])
_uv = me_baseboard_028.uv_layers.new(name='UVMap')
_uv.uv.foreach_set('vector', [0.1168, 0.1167, 0.1168, 4.179e-05, 0.1668, 4.179e-05, 0.1668, 0.1167])
me_baseboard_028.materials.append(mat_baseboard_material)
me_baseboard_028.update()
me_room_030 = bpy.data.meshes.new('Room.030')
me_room_030.from_pydata([(0.0, 0.0, 2.4), (0.0, 0.0, 0.0), (0.37, 0.0, 2.4), (0.37, 0.0, 0.0)], [], [(0, 1, 3, 2)])
_uv = me_room_030.uv_layers.new(name='UVMap')
_uv.uv.foreach_set('vector', [4.805e-05, 1.0, 4.805e-05, 4.803e-05, 0.1542, 4.803e-05, 0.1542, 1.0])
me_room_030.materials.append(mat_wall_material)
me_room_030.update()
me_room_031 = bpy.data.meshes.new('Room.031')
me_room_031.from_pydata([(0.0, 0.0, 2.4), (0.0, 0.0, 0.0), (0.82, 0.0, 2.4), (0.82, 0.0, 0.0)], [], [(0, 1, 3, 2)])
_uv = me_room_031.uv_layers.new(name='UVMap')
_uv.uv.foreach_set('vector', [7.152e-05, 0.9999, 7.153e-05, 7.15e-05, 0.3417, 7.152e-05, 0.3417, 0.9999])
me_room_031.materials.append(mat_wall_material)
me_room_031.update()
me_baseboard_029 = bpy.data.meshes.new('Baseboard.029')
me_baseboard_029.from_pydata([(0.0, 0.0, 0.12), (0.0, 0.0, 0.0), (0.82, 0.0, 0.12), (0.82, 0.0, 0.0)], [], [(0, 2, 3, 1)])
_uv = me_baseboard_029.uv_layers.new(name='UVMap')
_uv.uv.foreach_set('vector', [0.3918, 7.152e-05, 0.3918, 0.3417, 0.3418, 0.3417, 0.3418, 7.151e-05])
me_baseboard_029.materials.append(mat_baseboard_material)
me_baseboard_029.update()
me_room_032 = bpy.data.meshes.new('Room.032')
me_room_032.from_pydata([(0.0, 0.0, 2.4), (0.0, 0.0, 0.0), (0.28, 0.0, 2.4), (0.28, 0.0, 0.0)], [], [(0, 1, 3, 2)])
_uv = me_room_032.uv_layers.new(name='UVMap')
_uv.uv.foreach_set('vector', [4.179e-05, 1.0, 4.179e-05, 4.176e-05, 0.1167, 4.177e-05, 0.1167, 1.0])
me_room_032.materials.append(mat_wall_material)
me_room_032.update()
me_baseboard_030 = bpy.data.meshes.new('Baseboard.030')
me_baseboard_030.from_pydata([(0.0, 0.0, 0.12), (0.0, 0.0, 0.0), (0.28, 0.0, 0.12), (0.28, 0.0, 0.0)], [], [(0, 2, 3, 1)])
_uv = me_baseboard_030.uv_layers.new(name='UVMap')
_uv.uv.foreach_set('vector', [0.1168, 0.1167, 0.1168, 4.179e-05, 0.1668, 4.179e-05, 0.1668, 0.1167])
me_baseboard_030.materials.append(mat_baseboard_material)
me_baseboard_030.update()
me_room_033 = bpy.data.meshes.new('Room.033')
me_room_033.from_pydata([(0.0, 0.0, 2.4), (0.0, 0.0, 0.0), (0.37, 0.0, 2.4), (0.37, 0.0, 0.0)], [], [(0, 1, 3, 2)])
_uv = me_room_033.uv_layers.new(name='UVMap')
_uv.uv.foreach_set('vector', [4.805e-05, 1.0, 4.805e-05, 4.803e-05, 0.1542, 4.803e-05, 0.1542, 1.0])
me_room_033.materials.append(mat_wall_material)
me_room_033.update()
me_room_034 = bpy.data.meshes.new('Room.034')
me_room_034.from_pydata([(0.0, 0.0, 2.4), (0.0, 0.0, 0.0), (0.82, 0.0, 2.4), (0.82, 0.0, 0.0)], [], [(0, 1, 3, 2)])
_uv = me_room_034.uv_layers.new(name='UVMap')
_uv.uv.foreach_set('vector', [7.152e-05, 0.9999, 7.153e-05, 7.15e-05, 0.3417, 7.152e-05, 0.3417, 0.9999])
me_room_034.materials.append(mat_wall_material)
me_room_034.update()
me_baseboard_031 = bpy.data.meshes.new('Baseboard.031')
me_baseboard_031.from_pydata([(0.0, 0.0, 0.12), (0.0, 0.0, 0.0), (0.82, 0.0, 0.12), (0.82, 0.0, 0.0)], [], [(0, 2, 3, 1)])
_uv = me_baseboard_031.uv_layers.new(name='UVMap')
_uv.uv.foreach_set('vector', [0.3918, 7.152e-05, 0.3918, 0.3417, 0.3418, 0.3417, 0.3418, 7.151e-05])
me_baseboard_031.materials.append(mat_baseboard_material)
me_baseboard_031.update()
me_room_035 = bpy.data.meshes.new('Room.035')
me_room_035.from_pydata([(0.0, 0.0, 2.4), (0.0, 0.0, 0.0), (0.28, 0.0, 2.4), (0.28, 0.0, 0.0)], [], [(0, 1, 3, 2)])
_uv = me_room_035.uv_layers.new(name='UVMap')
_uv.uv.foreach_set('vector', [4.179e-05, 1.0, 4.179e-05, 4.176e-05, 0.1167, 4.177e-05, 0.1167, 1.0])
me_room_035.materials.append(mat_wall_material)
me_room_035.update()
me_baseboard_032 = bpy.data.meshes.new('Baseboard.032')
me_baseboard_032.from_pydata([(0.0, 0.0, 0.12), (0.0, 0.0, 0.0), (0.28, 0.0, 0.12), (0.28, 0.0, 0.0)], [], [(0, 2, 3, 1)])
_uv = me_baseboard_032.uv_layers.new(name='UVMap')
_uv.uv.foreach_set('vector', [0.1168, 0.1167, 0.1168, 4.179e-05, 0.1668, 4.179e-05, 0.1668, 0.1167])
me_baseboard_032.materials.append(mat_baseboard_material)
me_baseboard_032.update()
me_room_036 = bpy.data.meshes.new('Room.036')
me_room_036.from_pydata([(0.0, 0.0, 2.4), (0.0, 0.0, 0.0), (0.37, 0.0, 2.4), (0.37, 0.0, 0.0)], [], [(0, 1, 3, 2)])
_uv = me_room_036.uv_layers.new(name='UVMap')
_uv.uv.foreach_set('vector', [4.805e-05, 1.0, 4.805e-05, 4.803e-05, 0.1542, 4.803e-05, 0.1542, 1.0])
me_room_036.materials.append(mat_wall_material)
me_room_036.update()
me_room_037 = bpy.data.meshes.new('Room.037')
me_room_037.from_pydata([(0.0, 0.0, 2.4), (0.0, 0.0, 0.0), (0.82, 0.0, 2.4), (0.82, 0.0, 0.0)], [], [(0, 1, 3, 2)])
_uv = me_room_037.uv_layers.new(name='UVMap')
_uv.uv.foreach_set('vector', [7.152e-05, 0.9999, 7.153e-05, 7.15e-05, 0.3417, 7.152e-05, 0.3417, 0.9999])
me_room_037.materials.append(mat_wall_material)
me_room_037.update()
me_baseboard_033 = bpy.data.meshes.new('Baseboard.033')
me_baseboard_033.from_pydata([(0.0, 0.0, 0.12), (0.0, 0.0, 0.0), (0.82, 0.0, 0.12), (0.82, 0.0, 0.0)], [], [(0, 2, 3, 1)])
_uv = me_baseboard_033.uv_layers.new(name='UVMap')
_uv.uv.foreach_set('vector', [0.3918, 7.152e-05, 0.3918, 0.3417, 0.3418, 0.3417, 0.3418, 7.151e-05])
me_baseboard_033.materials.append(mat_baseboard_material)
me_baseboard_033.update()
me_room_038 = bpy.data.meshes.new('Room.038')
me_room_038.from_pydata([(0.0, 0.0, 2.4), (0.0, 0.0, 0.0), (0.28, 0.0, 2.4), (0.28, 0.0, 0.0)], [], [(0, 1, 3, 2)])
_uv = me_room_038.uv_layers.new(name='UVMap')
_uv.uv.foreach_set('vector', [4.179e-05, 1.0, 4.179e-05, 4.176e-05, 0.1167, 4.177e-05, 0.1167, 1.0])
me_room_038.materials.append(mat_wall_material)
me_room_038.update()
me_baseboard_034 = bpy.data.meshes.new('Baseboard.034')
me_baseboard_034.from_pydata([(0.0, 0.0, 0.12), (0.0, 0.0, 0.0), (0.28, 0.0, 0.12), (0.28, 0.0, 0.0)], [], [(0, 2, 3, 1)])
_uv = me_baseboard_034.uv_layers.new(name='UVMap')
_uv.uv.foreach_set('vector', [0.1168, 0.1167, 0.1168, 4.179e-05, 0.1668, 4.179e-05, 0.1668, 0.1167])
me_baseboard_034.materials.append(mat_baseboard_material)
me_baseboard_034.update()
me_room_039 = bpy.data.meshes.new('Room.039')
me_room_039.from_pydata([(0.0, 0.0, 2.4), (0.0, 0.0, 0.0), (0.37, 0.0, 2.4), (0.37, 0.0, 0.0)], [], [(0, 1, 3, 2)])
_uv = me_room_039.uv_layers.new(name='UVMap')
_uv.uv.foreach_set('vector', [4.805e-05, 1.0, 4.805e-05, 4.803e-05, 0.1542, 4.803e-05, 0.1542, 1.0])
me_room_039.materials.append(mat_wall_material)
me_room_039.update()
me_room_040 = bpy.data.meshes.new('Room.040')
me_room_040.from_pydata([(0.0, 0.0, 2.4), (0.0, 0.0, 0.0), (0.82, 0.0, 2.4), (0.82, 0.0, 0.0)], [], [(0, 1, 3, 2)])
_uv = me_room_040.uv_layers.new(name='UVMap')
_uv.uv.foreach_set('vector', [7.152e-05, 0.9999, 7.153e-05, 7.15e-05, 0.3417, 7.152e-05, 0.3417, 0.9999])
me_room_040.materials.append(mat_wall_material)
me_room_040.update()
me_baseboard_035 = bpy.data.meshes.new('Baseboard.035')
me_baseboard_035.from_pydata([(0.0, 0.0, 0.12), (0.0, 0.0, 0.0), (0.82, 0.0, 0.12), (0.82, 0.0, 0.0)], [], [(0, 2, 3, 1)])
_uv = me_baseboard_035.uv_layers.new(name='UVMap')
_uv.uv.foreach_set('vector', [0.3918, 7.152e-05, 0.3918, 0.3417, 0.3418, 0.3417, 0.3418, 7.151e-05])
me_baseboard_035.materials.append(mat_baseboard_material)
me_baseboard_035.update()
me_room_041 = bpy.data.meshes.new('Room.041')
me_room_041.from_pydata([(0.0, 0.0, 2.4), (0.0, 0.0, 0.0), (0.28, 0.0, 2.4), (0.28, 0.0, 0.0)], [], [(0, 1, 3, 2)])
_uv = me_room_041.uv_layers.new(name='UVMap')
_uv.uv.foreach_set('vector', [4.179e-05, 1.0, 4.179e-05, 4.176e-05, 0.1167, 4.177e-05, 0.1167, 1.0])
me_room_041.materials.append(mat_wall_material)
me_room_041.update()
me_baseboard_036 = bpy.data.meshes.new('Baseboard.036')
me_baseboard_036.from_pydata([(0.0, 0.0, 0.12), (0.0, 0.0, 0.0), (0.28, 0.0, 0.12), (0.28, 0.0, 0.0)], [], [(0, 2, 3, 1)])
_uv = me_baseboard_036.uv_layers.new(name='UVMap')
_uv.uv.foreach_set('vector', [0.1168, 0.1167, 0.1168, 4.179e-05, 0.1668, 4.179e-05, 0.1668, 0.1167])
me_baseboard_036.materials.append(mat_baseboard_material)
me_baseboard_036.update()
me_room_042 = bpy.data.meshes.new('Room.042')
me_room_042.from_pydata([(0.0, 0.0, 2.4), (0.0, 0.0, 0.0), (0.37, 0.0, 2.4), (0.37, 0.0, 0.0)], [], [(0, 1, 3, 2)])
_uv = me_room_042.uv_layers.new(name='UVMap')
_uv.uv.foreach_set('vector', [4.805e-05, 1.0, 4.805e-05, 4.803e-05, 0.1542, 4.803e-05, 0.1542, 1.0])
me_room_042.materials.append(mat_wall_material)
me_room_042.update()
me_room_043 = bpy.data.meshes.new('Room.043')
me_room_043.from_pydata([(0.0, 0.0, 2.4), (0.0, 0.0, 0.0), (4.45, 0.0, 2.4), (4.45, 0.0, 0.0)], [], [(0, 1, 3, 2)])
_uv = me_room_043.uv_layers.new(name='UVMap')
_uv.uv.foreach_set('vector', [8.999e-05, 8.986e-05, 0.5393, 8.994e-05, 0.5393, 0.9999, 8.984e-05, 0.9999])
me_room_043.materials.append(mat_wall_material)
me_room_043.update()
me_room_044 = bpy.data.meshes.new('Room.044')
me_room_044.from_pydata([(0.0, 0.0, 2.4), (0.0, 0.0, 0.0), (0.31, 0.0, 2.4), (0.31, 0.0, 0.0)], [], [(0, 1, 3, 2)])
_uv = me_room_044.uv_layers.new(name='UVMap')
_uv.uv.foreach_set('vector', [4.397e-05, 1.0, 4.397e-05, 4.396e-05, 0.1292, 4.395e-05, 0.1292, 1.0])
me_room_044.materials.append(mat_wall_material)
me_room_044.update()
me_baseboard_038 = bpy.data.meshes.new('Baseboard.038')
me_baseboard_038.from_pydata([(0.0, 0.0, 0.12), (0.0, 0.0, 0.0), (0.31, 0.0, 0.12), (0.31, 0.0, 0.0)], [], [(0, 2, 3, 1)])
_uv = me_baseboard_038.uv_layers.new(name='UVMap')
_uv.uv.foreach_set('vector', [0.1793, 4.398e-05, 0.1793, 0.1292, 0.1293, 0.1292, 0.1293, 4.398e-05])
me_baseboard_038.materials.append(mat_baseboard_material)
me_baseboard_038.update()
me_room_045 = bpy.data.meshes.new('Room.045')
me_room_045.from_pydata([(0.0, 0.0, 2.4), (0.0, 0.0, 0.0), (0.25, 0.0, 2.4), (0.25, 0.0, 0.0)], [], [(0, 1, 3, 2)])
_uv = me_room_045.uv_layers.new(name='UVMap')
_uv.uv.foreach_set('vector', [3.949e-05, 1.0, 3.949e-05, 3.949e-05, 0.1042, 3.948e-05, 0.1042, 1.0])
me_room_045.materials.append(mat_wall_material)
me_room_045.update()
me_baseboard_039 = bpy.data.meshes.new('Baseboard.039')
me_baseboard_039.from_pydata([(0.0, 0.0, 0.12), (0.0, 0.0, 0.0), (0.25, 0.0, 0.12), (0.25, 0.0, 0.0)], [], [(0, 2, 3, 1)])
_uv = me_baseboard_039.uv_layers.new(name='UVMap')
_uv.uv.foreach_set('vector', [0.1043, 0.1042, 0.1043, 3.951e-05, 0.1543, 3.95e-05, 0.1543, 0.1042])
me_baseboard_039.materials.append(mat_baseboard_material)
me_baseboard_039.update()
me_room_046 = bpy.data.meshes.new('Room.046')
me_room_046.from_pydata([(0.0, 0.0, 2.4), (0.0, 0.0, 0.0), (0.37, 0.0, 2.4), (0.37, 0.0, 0.0)], [], [(0, 1, 3, 2)])
_uv = me_room_046.uv_layers.new(name='UVMap')
_uv.uv.foreach_set('vector', [4.804e-05, 1.0, 4.804e-05, 4.804e-05, 0.1542, 4.803e-05, 0.1542, 1.0])
me_room_046.materials.append(mat_wall_material)
me_room_046.update()
me_baseboard_040 = bpy.data.meshes.new('Baseboard.040')
me_baseboard_040.from_pydata([(0.0, 0.0, 0.12), (0.0, 0.0, 0.0), (0.37, 0.0, 0.12), (0.37, 0.0, 0.0)], [], [(0, 2, 3, 1)])
_uv = me_baseboard_040.uv_layers.new(name='UVMap')
_uv.uv.foreach_set('vector', [0.1543, 0.1542, 0.1543, 4.804e-05, 0.2043, 4.803e-05, 0.2043, 0.1542])
me_baseboard_040.materials.append(mat_baseboard_material)
me_baseboard_040.update()
me_room_047 = bpy.data.meshes.new('Room.047')
me_room_047.from_pydata([(0.0, 0.0, 2.4), (0.0, 0.0, 0.0), (0.61, 0.0, 2.4), (0.61, 0.0, 0.0)], [], [(0, 1, 3, 2)])
_uv = me_room_047.uv_layers.new(name='UVMap')
_uv.uv.foreach_set('vector', [6.168e-05, 0.9999, 6.169e-05, 6.17e-05, 0.2542, 6.168e-05, 0.2542, 0.9999])
me_room_047.materials.append(mat_wall_material)
me_room_047.update()
me_baseboard_041 = bpy.data.meshes.new('Baseboard.041')
me_baseboard_041.from_pydata([(0.0, 0.0, 0.12), (0.0, 0.0, 0.0), (0.61, 0.0, 0.12), (0.61, 0.0, 0.0)], [], [(0, 2, 3, 1)])
_uv = me_baseboard_041.uv_layers.new(name='UVMap')
_uv.uv.foreach_set('vector', [0.3043, 6.169e-05, 0.3043, 0.2542, 0.2543, 0.2542, 0.2543, 6.169e-05])
me_baseboard_041.materials.append(mat_baseboard_material)
me_baseboard_041.update()
me_baseboard_037 = bpy.data.meshes.new('Baseboard.037')
me_baseboard_037.from_pydata([(0.0, 0.0, 0.12), (0.0, 0.0, 0.0), (4.45, 0.0, 0.12), (4.45, 0.0, 0.0)], [], [(0, 2, 3, 1)])
_uv = me_baseboard_037.uv_layers.new(name='UVMap')
_uv.uv.foreach_set('vector', [0.5395, 0.9999, 0.5395, 8.986e-05, 0.5665, 8.975e-05, 0.5665, 0.9999])
me_baseboard_037.materials.append(mat_baseboard_material)
me_baseboard_037.update()

# ---- objects
ob_floor_plan_basement = bpy.data.objects.new('floor_plan_basement', None)
ob_room = bpy.data.objects.new('Room', me_room)
ob_baseboard = bpy.data.objects.new('Baseboard', me_baseboard)
ob_room_001 = bpy.data.objects.new('Room.001', me_room_001)
ob_baseboard_001 = bpy.data.objects.new('Baseboard.001', me_baseboard_001)
ob_room_002 = bpy.data.objects.new('Room.002', me_room_002)
ob_baseboard_002 = bpy.data.objects.new('Baseboard.002', me_baseboard_002)
ob_room_003 = bpy.data.objects.new('Room.003', me_room_003)
ob_baseboard_003 = bpy.data.objects.new('Baseboard.003', me_baseboard_003)
ob_room_004 = bpy.data.objects.new('Room.004', me_room_004)
ob_room_005 = bpy.data.objects.new('Room.005', me_room_005)
ob_baseboard_005 = bpy.data.objects.new('Baseboard.005', me_baseboard_005)
ob_baseboard_004 = bpy.data.objects.new('Baseboard.004', me_baseboard_004)
ob_room_006 = bpy.data.objects.new('Room.006', me_room_006)
ob_room_007 = bpy.data.objects.new('Room.007', me_room_007)
ob_baseboard_007 = bpy.data.objects.new('Baseboard.007', me_baseboard_007)
ob_room_008 = bpy.data.objects.new('Room.008', me_room_008)
ob_baseboard_008 = bpy.data.objects.new('Baseboard.008', me_baseboard_008)
ob_room_009 = bpy.data.objects.new('Room.009', me_room_009)
ob_baseboard_009 = bpy.data.objects.new('Baseboard.009', me_baseboard_009)
ob_baseboard_006 = bpy.data.objects.new('Baseboard.006', me_baseboard_006)
ob_room_010 = bpy.data.objects.new('Room.010', me_room_010)
ob_baseboard_010 = bpy.data.objects.new('Baseboard.010', me_baseboard_010)
ob_room_011 = bpy.data.objects.new('Room.011', me_room_011)
ob_baseboard_011 = bpy.data.objects.new('Baseboard.011', me_baseboard_011)
ob_room_012 = bpy.data.objects.new('Room.012', me_room_012)
ob_baseboard_012 = bpy.data.objects.new('Baseboard.012', me_baseboard_012)
ob_room_013 = bpy.data.objects.new('Room.013', me_room_013)
ob_baseboard_013 = bpy.data.objects.new('Baseboard.013', me_baseboard_013)
ob_room_014 = bpy.data.objects.new('Room.014', me_room_014)
ob_baseboard_014 = bpy.data.objects.new('Baseboard.014', me_baseboard_014)
ob_room_015 = bpy.data.objects.new('Room.015', me_room_015)
ob_baseboard_015 = bpy.data.objects.new('Baseboard.015', me_baseboard_015)
ob_room_016 = bpy.data.objects.new('Room.016', me_room_016)
ob_baseboard_016 = bpy.data.objects.new('Baseboard.016', me_baseboard_016)
ob_room_017 = bpy.data.objects.new('Room.017', me_room_017)
ob_baseboard_017 = bpy.data.objects.new('Baseboard.017', me_baseboard_017)
ob_room_018 = bpy.data.objects.new('Room.018', me_room_018)
ob_baseboard_018 = bpy.data.objects.new('Baseboard.018', me_baseboard_018)
ob_room_019 = bpy.data.objects.new('Room.019', me_room_019)
ob_baseboard_019 = bpy.data.objects.new('Baseboard.019', me_baseboard_019)
ob_room_020 = bpy.data.objects.new('Room.020', me_room_020)
ob_baseboard_020 = bpy.data.objects.new('Baseboard.020', me_baseboard_020)
ob_room_021 = bpy.data.objects.new('Room.021', me_room_021)
ob_baseboard_021 = bpy.data.objects.new('Baseboard.021', me_baseboard_021)
ob_room_022 = bpy.data.objects.new('Room.022', me_room_022)
ob_baseboard_022 = bpy.data.objects.new('Baseboard.022', me_baseboard_022)
ob_room_023 = bpy.data.objects.new('Room.023', me_room_023)
ob_baseboard_023 = bpy.data.objects.new('Baseboard.023', me_baseboard_023)
ob_room_024 = bpy.data.objects.new('Room.024', me_room_024)
ob_baseboard_024 = bpy.data.objects.new('Baseboard.024', me_baseboard_024)
ob_room_025 = bpy.data.objects.new('Room.025', me_room_025)
ob_baseboard_025 = bpy.data.objects.new('Baseboard.025', me_baseboard_025)
ob_room_026 = bpy.data.objects.new('Room.026', me_room_026)
ob_baseboard_026 = bpy.data.objects.new('Baseboard.026', me_baseboard_026)
ob_room_027 = bpy.data.objects.new('Room.027', me_room_027)
ob_room_028 = bpy.data.objects.new('Room.028', me_room_028)
ob_baseboard_027 = bpy.data.objects.new('Baseboard.027', me_baseboard_027)
ob_room_029 = bpy.data.objects.new('Room.029', me_room_029)
ob_baseboard_028 = bpy.data.objects.new('Baseboard.028', me_baseboard_028)
ob_room_030 = bpy.data.objects.new('Room.030', me_room_030)
ob_room_031 = bpy.data.objects.new('Room.031', me_room_031)
ob_baseboard_029 = bpy.data.objects.new('Baseboard.029', me_baseboard_029)
ob_room_032 = bpy.data.objects.new('Room.032', me_room_032)
ob_baseboard_030 = bpy.data.objects.new('Baseboard.030', me_baseboard_030)
ob_room_033 = bpy.data.objects.new('Room.033', me_room_033)
ob_room_034 = bpy.data.objects.new('Room.034', me_room_034)
ob_baseboard_031 = bpy.data.objects.new('Baseboard.031', me_baseboard_031)
ob_room_035 = bpy.data.objects.new('Room.035', me_room_035)
ob_baseboard_032 = bpy.data.objects.new('Baseboard.032', me_baseboard_032)
ob_room_036 = bpy.data.objects.new('Room.036', me_room_036)
ob_room_037 = bpy.data.objects.new('Room.037', me_room_037)
ob_baseboard_033 = bpy.data.objects.new('Baseboard.033', me_baseboard_033)
ob_room_038 = bpy.data.objects.new('Room.038', me_room_038)
ob_baseboard_034 = bpy.data.objects.new('Baseboard.034', me_baseboard_034)
ob_room_039 = bpy.data.objects.new('Room.039', me_room_039)
ob_room_040 = bpy.data.objects.new('Room.040', me_room_040)
ob_baseboard_035 = bpy.data.objects.new('Baseboard.035', me_baseboard_035)
ob_room_041 = bpy.data.objects.new('Room.041', me_room_041)
ob_baseboard_036 = bpy.data.objects.new('Baseboard.036', me_baseboard_036)
ob_room_042 = bpy.data.objects.new('Room.042', me_room_042)
ob_room_043 = bpy.data.objects.new('Room.043', me_room_043)
ob_room_044 = bpy.data.objects.new('Room.044', me_room_044)
ob_baseboard_038 = bpy.data.objects.new('Baseboard.038', me_baseboard_038)
ob_room_045 = bpy.data.objects.new('Room.045', me_room_045)
ob_baseboard_039 = bpy.data.objects.new('Baseboard.039', me_baseboard_039)
ob_room_046 = bpy.data.objects.new('Room.046', me_room_046)
ob_baseboard_040 = bpy.data.objects.new('Baseboard.040', me_baseboard_040)
ob_room_047 = bpy.data.objects.new('Room.047', me_room_047)
ob_baseboard_041 = bpy.data.objects.new('Baseboard.041', me_baseboard_041)
ob_baseboard_037 = bpy.data.objects.new('Baseboard.037', me_baseboard_037)

# ---- transforms, parenting, visibility, modifiers, constraints
ob_floor_plan_basement.location = (0.2209, 0.102, 0.0)
ob_floor_plan_basement.empty_display_type = 'IMAGE'
ob_floor_plan_basement.empty_display_size = 12.0
ob_floor_plan_basement.empty_image_offset = (-0.5221, -0.5177)
ob_floor_plan_basement.use_empty_image_alpha = True
ob_floor_plan_basement.color = (1.0, 1.0, 1.0, 0.2222)
ob_floor_plan_basement.hide_select = True
ob_room.location = (-3.97, -1.804, -0.01035)
ob_room.rotation_euler = (0.009493, 0.005943, -0.006671)
_m = ob_room.modifiers.new('Solidify', 'SOLIDIFY')
_m.thickness = 0.21
_m.use_even_offset = True
_m.use_quality_normals = True
ob_baseboard.parent = ob_room
ob_baseboard.location = (0.06964, 0.0004684, 0.0004094)
_m = ob_baseboard.modifiers.new('Solidify', 'SOLIDIFY')
_m.thickness = 0.015
_m.use_even_offset = True
_m.use_quality_normals = True
ob_room_001.location = (-3.961, -0.3531, 0.0)
ob_room_001.rotation_euler = (-0.00409, -0.0006551, -0.03052)
_m = ob_room_001.modifiers.new('Solidify', 'SOLIDIFY')
_m.thickness = 0.06
_m.use_even_offset = True
_m.use_quality_normals = True
ob_baseboard_001.parent = ob_room_001
ob_baseboard_001.location = (0.0, 0.0, 0.0)
_m = ob_baseboard_001.modifiers.new('Solidify', 'SOLIDIFY')
_m.thickness = 0.015
_m.use_even_offset = True
_m.use_quality_normals = True
ob_room_002.location = (-2.591, -1.734, 0.0)
ob_baseboard_002.parent = ob_room_002
ob_baseboard_002.location = (0.0, 0.0, 0.0)
_m = ob_baseboard_002.modifiers.new('Solidify', 'SOLIDIFY')
_m.thickness = 0.015
_m.use_even_offset = True
_m.use_quality_normals = True
ob_room_003.location = (-2.611, -1.692, 0.0)
ob_baseboard_003.parent = ob_room_003
ob_baseboard_003.location = (0.0, 0.0, 0.0)
_m = ob_baseboard_003.modifiers.new('Solidify', 'SOLIDIFY')
_m.thickness = 0.015
_m.use_even_offset = True
_m.use_quality_normals = True
ob_room_004.location = (-2.597, -1.727, 0.0)
ob_room_004.rotation_euler = (-0.007756, 0.001903, 1.569)
_m = ob_room_004.modifiers.new('Solidify', 'SOLIDIFY')
_m.thickness = 0.06
_m.use_even_offset = True
_m.use_quality_normals = True
ob_room_005.location = (-1.874, -1.729, 0.0)
ob_room_005.rotation_euler = (0.0, -0.0, 1.544)
_m = ob_room_005.modifiers.new('Solidify', 'SOLIDIFY')
_m.thickness = 0.09
_m.use_even_offset = True
_m.use_quality_normals = True
ob_baseboard_005.parent = ob_room_005
ob_baseboard_005.location = (0.0, 0.0, 0.0)
_m = ob_baseboard_005.modifiers.new('Solidify', 'SOLIDIFY')
_m.thickness = 0.015
_m.use_even_offset = True
_m.use_quality_normals = True
ob_baseboard_004.parent = ob_room_004
ob_baseboard_004.location = (0.0, 0.0, 0.0)
_m = ob_baseboard_004.modifiers.new('Solidify', 'SOLIDIFY')
_m.thickness = 0.015
_m.use_even_offset = True
_m.use_quality_normals = True
ob_room_006.location = (-4.008, -0.9183, 0.0)
_m = ob_room_006.modifiers.new('Solidify', 'SOLIDIFY')
_m.thickness = 0.06
_m.use_even_offset = True
_m.use_quality_normals = True
ob_room_007.location = (-3.977, 0.2189, 0.0)
_m = ob_room_007.modifiers.new('Solidify', 'SOLIDIFY')
_m.thickness = 0.03
_m.use_even_offset = True
_m.use_quality_normals = True
ob_baseboard_007.parent = ob_room_007
ob_baseboard_007.location = (0.0, 0.0, 0.0)
_m = ob_baseboard_007.modifiers.new('Solidify', 'SOLIDIFY')
_m.thickness = 0.015
_m.use_even_offset = True
_m.use_quality_normals = True
ob_room_008.location = (-4.046, 0.7329, -0.007617)
ob_baseboard_008.parent = ob_room_008
ob_baseboard_008.location = (0.0, 0.0, 0.0)
_m = ob_baseboard_008.modifiers.new('Solidify', 'SOLIDIFY')
_m.thickness = 0.015
_m.use_even_offset = True
_m.use_quality_normals = True
ob_room_009.location = (-4.049, 1.018, -0.004859)
_m = ob_room_009.modifiers.new('Solidify', 'SOLIDIFY')
_m.thickness = 0.03
_m.use_even_offset = True
_m.use_quality_normals = True
ob_baseboard_009.parent = ob_room_009
ob_baseboard_009.location = (0.0, 0.0, 0.0)
_m = ob_baseboard_009.modifiers.new('Solidify', 'SOLIDIFY')
_m.thickness = 0.015
_m.use_even_offset = True
_m.use_quality_normals = True
ob_baseboard_006.parent = ob_room_006
ob_baseboard_006.location = (0.0, 0.0, 0.0)
_m = ob_baseboard_006.modifiers.new('Solidify', 'SOLIDIFY')
_m.thickness = 0.015
_m.use_even_offset = True
_m.use_quality_normals = True
ob_room_010.location = (2.489, 1.896, 0.0)
ob_room_010.rotation_euler = (0.0, -0.0, -1.556)
_m = ob_room_010.modifiers.new('Solidify', 'SOLIDIFY')
_m.thickness = 0.09
_m.use_even_offset = True
_m.use_quality_normals = True
ob_baseboard_010.parent = ob_room_010
ob_baseboard_010.location = (0.0, 0.0, 0.0)
_m = ob_baseboard_010.modifiers.new('Solidify', 'SOLIDIFY')
_m.thickness = 0.015
_m.use_even_offset = True
_m.use_quality_normals = True
ob_room_011.location = (-1.896, -1.148, 0.0)
_m = ob_room_011.modifiers.new('Solidify', 'SOLIDIFY')
_m.thickness = 0.24
_m.use_even_offset = True
_m.use_quality_normals = True
ob_baseboard_011.parent = ob_room_011
ob_baseboard_011.location = (0.0, 0.0, 0.0)
_m = ob_baseboard_011.modifiers.new('Solidify', 'SOLIDIFY')
_m.thickness = 0.015
_m.use_even_offset = True
_m.use_quality_normals = True
ob_room_012.location = (-1.881, -1.607, 0.0)
_m = ob_room_012.modifiers.new('Solidify', 'SOLIDIFY')
_m.thickness = 0.21
_m.use_even_offset = True
_m.use_quality_normals = True
ob_baseboard_012.parent = ob_room_012
ob_baseboard_012.location = (0.0, 0.0, 0.0)
_m = ob_baseboard_012.modifiers.new('Solidify', 'SOLIDIFY')
_m.thickness = 0.015
_m.use_even_offset = True
_m.use_quality_normals = True
ob_room_013.location = (-0.7258, -1.674, 0.0)
ob_room_013.rotation_euler = (0.0, -0.0, 1.582)
_m = ob_room_013.modifiers.new('Solidify', 'SOLIDIFY')
_m.thickness = 0.06
_m.use_even_offset = True
_m.use_quality_normals = True
ob_baseboard_013.parent = ob_room_013
ob_baseboard_013.location = (0.0, 0.0, 0.0)
_m = ob_baseboard_013.modifiers.new('Solidify', 'SOLIDIFY')
_m.thickness = 0.015
_m.use_even_offset = True
_m.use_quality_normals = True
ob_room_014.location = (-0.8518, -1.133, 0.0)
_m = ob_room_014.modifiers.new('Solidify', 'SOLIDIFY')
_m.thickness = 0.27
_m.use_even_offset = True
_m.use_quality_normals = True
ob_baseboard_014.parent = ob_room_014
ob_baseboard_014.location = (0.0, 0.0, 0.0)
_m = ob_baseboard_014.modifiers.new('Solidify', 'SOLIDIFY')
_m.thickness = 0.015
_m.use_even_offset = True
_m.use_quality_normals = True
ob_room_015.location = (0.3777, -1.674, 0.0)
ob_room_015.rotation_euler = (0.0, -0.0, 1.575)
_m = ob_room_015.modifiers.new('Solidify', 'SOLIDIFY')
_m.thickness = 0.09
_m.use_even_offset = True
_m.use_quality_normals = True
ob_baseboard_015.parent = ob_room_015
ob_baseboard_015.location = (0.0, 0.0, 0.0)
_m = ob_baseboard_015.modifiers.new('Solidify', 'SOLIDIFY')
_m.thickness = 0.015
_m.use_even_offset = True
_m.use_quality_normals = True
ob_room_016.location = (0.2, -1.118, 0.0)
_m = ob_room_016.modifiers.new('Solidify', 'SOLIDIFY')
_m.thickness = 0.24
_m.use_even_offset = True
_m.use_quality_normals = True
ob_baseboard_016.parent = ob_room_016
ob_baseboard_016.location = (0.0, 0.0, 0.0)
_m = ob_baseboard_016.modifiers.new('Solidify', 'SOLIDIFY')
_m.thickness = 0.015
_m.use_even_offset = True
_m.use_quality_normals = True
ob_room_017.location = (0.1407, -1.644, 0.0)
_m = ob_room_017.modifiers.new('Solidify', 'SOLIDIFY')
_m.thickness = 0.18
_m.use_even_offset = True
_m.use_quality_normals = True
ob_baseboard_017.parent = ob_room_017
ob_baseboard_017.location = (0.0, 0.0, 0.0)
_m = ob_baseboard_017.modifiers.new('Solidify', 'SOLIDIFY')
_m.thickness = 0.015
_m.use_even_offset = True
_m.use_quality_normals = True
ob_room_018.location = (1.415, -1.689, 0.0)
ob_room_018.rotation_euler = (0.0, -0.0, 1.56)
_m = ob_room_018.modifiers.new('Solidify', 'SOLIDIFY')
_m.thickness = 0.09
_m.use_even_offset = True
_m.use_quality_normals = True
ob_baseboard_018.parent = ob_room_018
ob_baseboard_018.location = (0.0, 0.0, 0.0)
_m = ob_baseboard_018.modifiers.new('Solidify', 'SOLIDIFY')
_m.thickness = 0.015
_m.use_even_offset = True
_m.use_quality_normals = True
ob_room_019.location = (1.259, -1.17, 0.0)
_m = ob_room_019.modifiers.new('Solidify', 'SOLIDIFY')
_m.thickness = 0.27
_m.use_even_offset = True
_m.use_quality_normals = True
ob_baseboard_019.parent = ob_room_019
ob_baseboard_019.location = (0.0, 0.0, 0.0)
_m = ob_baseboard_019.modifiers.new('Solidify', 'SOLIDIFY')
_m.thickness = 0.015
_m.use_even_offset = True
_m.use_quality_normals = True
ob_room_020.location = (-0.9036, -1.659, 0.0)
_m = ob_room_020.modifiers.new('Solidify', 'SOLIDIFY')
_m.thickness = 0.12
_m.use_even_offset = True
_m.use_quality_normals = True
ob_baseboard_020.parent = ob_room_020
ob_baseboard_020.location = (0.0, 0.0, 0.0)
_m = ob_baseboard_020.modifiers.new('Solidify', 'SOLIDIFY')
_m.thickness = 0.015
_m.use_even_offset = True
_m.use_quality_normals = True
ob_room_021.location = (1.207, -1.689, 0.0)
_m = ob_room_021.modifiers.new('Solidify', 'SOLIDIFY')
_m.thickness = 0.09
_m.use_even_offset = True
_m.use_quality_normals = True
ob_baseboard_021.parent = ob_room_021
ob_baseboard_021.location = (0.0, 0.0, 0.0)
_m = ob_baseboard_021.modifiers.new('Solidify', 'SOLIDIFY')
_m.thickness = 0.015
_m.use_even_offset = True
_m.use_quality_normals = True
ob_room_022.location = (2.629, -1.704, 0.0)
ob_room_022.rotation_euler = (0.0, -0.0, 1.58)
_m = ob_room_022.modifiers.new('Solidify', 'SOLIDIFY')
_m.thickness = 0.12
_m.use_even_offset = True
_m.use_quality_normals = True
ob_baseboard_022.parent = ob_room_022
ob_baseboard_022.location = (0.0, 0.0, 0.0)
_m = ob_baseboard_022.modifiers.new('Solidify', 'SOLIDIFY')
_m.thickness = 0.015
_m.use_even_offset = True
_m.use_quality_normals = True
ob_room_023.location = (2.518, -1.689, 0.0)
_m = ob_room_023.modifiers.new('Solidify', 'SOLIDIFY')
_m.thickness = 0.15
_m.use_even_offset = True
_m.use_quality_normals = True
ob_baseboard_023.parent = ob_room_023
ob_baseboard_023.location = (0.0, 0.0, 0.0)
_m = ob_baseboard_023.modifiers.new('Solidify', 'SOLIDIFY')
_m.thickness = 0.015
_m.use_even_offset = True
_m.use_quality_normals = True
ob_room_024.location = (2.578, -0.9332, 0.0)
ob_room_024.rotation_euler = (0.0, -0.0, 3.129)
_m = ob_room_024.modifiers.new('Solidify', 'SOLIDIFY')
_m.thickness = 0.24
_m.use_even_offset = True
_m.use_quality_normals = True
ob_baseboard_024.parent = ob_room_024
ob_baseboard_024.location = (0.0, 0.0, 0.0)
_m = ob_baseboard_024.modifiers.new('Solidify', 'SOLIDIFY')
_m.thickness = 0.015
_m.use_even_offset = True
_m.use_quality_normals = True
ob_room_025.location = (0.2511, 1.502, 0.0)
ob_room_025.rotation_euler = (0.0, -0.0, -1.575)
_m = ob_room_025.modifiers.new('Solidify', 'SOLIDIFY')
_m.thickness = 0.09
_m.use_even_offset = True
_m.use_quality_normals = True
ob_baseboard_025.parent = ob_room_025
ob_baseboard_025.location = (0.0, 0.0, 0.0)
_m = ob_baseboard_025.modifiers.new('Solidify', 'SOLIDIFY')
_m.thickness = 0.015
_m.use_even_offset = True
_m.use_quality_normals = True
ob_room_026.location = (0.446, 0.886, 0.0)
ob_room_026.rotation_euler = (0.0, -0.0, -3.151)
_m = ob_room_026.modifiers.new('Solidify', 'SOLIDIFY')
_m.thickness = 0.24
_m.use_even_offset = True
_m.use_quality_normals = True
ob_baseboard_026.parent = ob_room_026
ob_baseboard_026.location = (0.0, 0.0, 0.0)
_m = ob_baseboard_026.modifiers.new('Solidify', 'SOLIDIFY')
_m.thickness = 0.015
_m.use_even_offset = True
_m.use_quality_normals = True
ob_room_027.location = (0.4731, 1.508, 0.0)
ob_room_027.rotation_euler = (0.0, -0.0, -3.151)
_m = ob_room_027.modifiers.new('Solidify', 'SOLIDIFY')
_m.thickness = 0.18
_m.use_even_offset = True
_m.use_quality_normals = True
ob_room_028.location = (0.2511, 1.502, 0.0)
ob_room_028.rotation_euler = (0.0, -0.0, -1.575)
_m = ob_room_028.modifiers.new('Solidify', 'SOLIDIFY')
_m.thickness = 0.09
_m.use_even_offset = True
_m.use_quality_normals = True
ob_baseboard_027.parent = ob_room_028
ob_baseboard_027.location = (0.0, 0.0, 0.0)
_m = ob_baseboard_027.modifiers.new('Solidify', 'SOLIDIFY')
_m.thickness = 0.015
_m.use_even_offset = True
_m.use_quality_normals = True
ob_room_029.location = (0.446, 0.886, 0.0)
ob_room_029.rotation_euler = (0.0, -0.0, -3.151)
_m = ob_room_029.modifiers.new('Solidify', 'SOLIDIFY')
_m.thickness = 0.24
_m.use_even_offset = True
_m.use_quality_normals = True
ob_baseboard_028.parent = ob_room_029
ob_baseboard_028.location = (0.0, 0.0, 0.0)
_m = ob_baseboard_028.modifiers.new('Solidify', 'SOLIDIFY')
_m.thickness = 0.015
_m.use_even_offset = True
_m.use_quality_normals = True
ob_room_030.location = (0.4731, 1.508, 0.0)
ob_room_030.rotation_euler = (0.0, -0.0, -3.151)
_m = ob_room_030.modifiers.new('Solidify', 'SOLIDIFY')
_m.thickness = 0.18
_m.use_even_offset = True
_m.use_quality_normals = True
ob_room_031.location = (1.31, 1.502, 0.0)
ob_room_031.rotation_euler = (0.0, -0.0, -1.575)
_m = ob_room_031.modifiers.new('Solidify', 'SOLIDIFY')
_m.thickness = 0.09
_m.use_even_offset = True
_m.use_quality_normals = True
ob_baseboard_029.parent = ob_room_031
ob_baseboard_029.location = (0.0, 0.0, 0.0)
_m = ob_baseboard_029.modifiers.new('Solidify', 'SOLIDIFY')
_m.thickness = 0.015
_m.use_even_offset = True
_m.use_quality_normals = True
ob_room_032.location = (1.505, 0.886, 0.0)
ob_room_032.rotation_euler = (0.0, -0.0, -3.151)
_m = ob_room_032.modifiers.new('Solidify', 'SOLIDIFY')
_m.thickness = 0.24
_m.use_even_offset = True
_m.use_quality_normals = True
ob_baseboard_030.parent = ob_room_032
ob_baseboard_030.location = (0.0, 0.0, 0.0)
_m = ob_baseboard_030.modifiers.new('Solidify', 'SOLIDIFY')
_m.thickness = 0.015
_m.use_even_offset = True
_m.use_quality_normals = True
ob_room_033.location = (1.532, 1.508, 0.0)
ob_room_033.rotation_euler = (0.0, -0.0, -3.151)
_m = ob_room_033.modifiers.new('Solidify', 'SOLIDIFY')
_m.thickness = 0.18
_m.use_even_offset = True
_m.use_quality_normals = True
ob_room_034.location = (1.31, 1.502, 0.0)
ob_room_034.rotation_euler = (0.0, -0.0, -1.575)
_m = ob_room_034.modifiers.new('Solidify', 'SOLIDIFY')
_m.thickness = 0.09
_m.use_even_offset = True
_m.use_quality_normals = True
ob_baseboard_031.parent = ob_room_034
ob_baseboard_031.location = (0.0, 0.0, 0.0)
_m = ob_baseboard_031.modifiers.new('Solidify', 'SOLIDIFY')
_m.thickness = 0.015
_m.use_even_offset = True
_m.use_quality_normals = True
ob_room_035.location = (1.505, 0.886, 0.0)
ob_room_035.rotation_euler = (0.0, -0.0, -3.151)
_m = ob_room_035.modifiers.new('Solidify', 'SOLIDIFY')
_m.thickness = 0.24
_m.use_even_offset = True
_m.use_quality_normals = True
ob_baseboard_032.parent = ob_room_035
ob_baseboard_032.location = (0.0, 0.0, 0.0)
_m = ob_baseboard_032.modifiers.new('Solidify', 'SOLIDIFY')
_m.thickness = 0.015
_m.use_even_offset = True
_m.use_quality_normals = True
ob_room_036.location = (1.532, 1.508, 0.0)
ob_room_036.rotation_euler = (0.0, -0.0, -3.151)
_m = ob_room_036.modifiers.new('Solidify', 'SOLIDIFY')
_m.thickness = 0.18
_m.use_even_offset = True
_m.use_quality_normals = True
ob_room_037.location = (-0.8006, 1.562, 0.0)
ob_room_037.rotation_euler = (0.0, -0.0, -1.575)
_m = ob_room_037.modifiers.new('Solidify', 'SOLIDIFY')
_m.thickness = 0.09
_m.use_even_offset = True
_m.use_quality_normals = True
ob_baseboard_033.parent = ob_room_037
ob_baseboard_033.location = (0.0, 0.0, 0.0)
_m = ob_baseboard_033.modifiers.new('Solidify', 'SOLIDIFY')
_m.thickness = 0.015
_m.use_even_offset = True
_m.use_quality_normals = True
ob_room_038.location = (-0.6205, 0.9082, 0.0)
ob_room_038.rotation_euler = (0.0, -0.0, -3.151)
_m = ob_room_038.modifiers.new('Solidify', 'SOLIDIFY')
_m.thickness = 0.24
_m.use_even_offset = True
_m.use_quality_normals = True
ob_baseboard_034.parent = ob_room_038
ob_baseboard_034.location = (0.0, 0.0, 0.0)
_m = ob_baseboard_034.modifiers.new('Solidify', 'SOLIDIFY')
_m.thickness = 0.015
_m.use_even_offset = True
_m.use_quality_normals = True
ob_room_039.location = (-0.5787, 1.567, 0.0)
ob_room_039.rotation_euler = (0.0, -0.0, -3.151)
_m = ob_room_039.modifiers.new('Solidify', 'SOLIDIFY')
_m.thickness = 0.18
_m.use_even_offset = True
_m.use_quality_normals = True
ob_room_040.location = (-0.8006, 1.562, 0.0)
ob_room_040.rotation_euler = (0.0, -0.0, -1.575)
_m = ob_room_040.modifiers.new('Solidify', 'SOLIDIFY')
_m.thickness = 0.09
_m.use_even_offset = True
_m.use_quality_normals = True
ob_baseboard_035.parent = ob_room_040
ob_baseboard_035.location = (0.0, 0.0, 0.0)
_m = ob_baseboard_035.modifiers.new('Solidify', 'SOLIDIFY')
_m.thickness = 0.015
_m.use_even_offset = True
_m.use_quality_normals = True
ob_room_041.location = (-0.6205, 0.9082, 0.0)
ob_room_041.rotation_euler = (0.0, -0.0, -3.151)
_m = ob_room_041.modifiers.new('Solidify', 'SOLIDIFY')
_m.thickness = 0.24
_m.use_even_offset = True
_m.use_quality_normals = True
ob_baseboard_036.parent = ob_room_041
ob_baseboard_036.location = (0.0, 0.0, 0.0)
_m = ob_baseboard_036.modifiers.new('Solidify', 'SOLIDIFY')
_m.thickness = 0.015
_m.use_even_offset = True
_m.use_quality_normals = True
ob_room_042.location = (-0.5787, 1.567, 0.0)
ob_room_042.rotation_euler = (0.0, -0.0, -3.151)
_m = ob_room_042.modifiers.new('Solidify', 'SOLIDIFY')
_m.thickness = 0.18
_m.use_even_offset = True
_m.use_quality_normals = True
ob_room_043.location = (-1.919, 1.504, 0.0)
_m = ob_room_043.modifiers.new('Solidify', 'SOLIDIFY')
_m.thickness = 0.39
_m.use_even_offset = True
_m.use_quality_normals = True
ob_room_044.location = (2.554, 0.8727, 0.0)
ob_room_044.rotation_euler = (0.0, -0.0, 3.135)
_m = ob_room_044.modifiers.new('Solidify', 'SOLIDIFY')
_m.thickness = 0.24
_m.use_even_offset = True
_m.use_quality_normals = True
ob_baseboard_038.parent = ob_room_044
ob_baseboard_038.location = (0.0, 0.0, 0.0)
_m = ob_baseboard_038.modifiers.new('Solidify', 'SOLIDIFY')
_m.thickness = 0.015
_m.use_even_offset = True
_m.use_quality_normals = True
ob_room_045.location = (-1.904, 0.7204, 0.0)
_m = ob_room_045.modifiers.new('Solidify', 'SOLIDIFY')
_m.thickness = 0.24
_m.use_even_offset = True
_m.use_quality_normals = True
ob_baseboard_039.parent = ob_room_045
ob_baseboard_039.location = (0.0, 0.0, 0.0)
_m = ob_baseboard_039.modifiers.new('Solidify', 'SOLIDIFY')
_m.thickness = 0.015
_m.use_even_offset = True
_m.use_quality_normals = True
ob_room_046.location = (-2.922, 0.7232, 0.0595)
_m = ob_room_046.modifiers.new('Solidify', 'SOLIDIFY')
_m.thickness = 0.3
_m.use_even_offset = True
_m.use_quality_normals = True
ob_baseboard_040.parent = ob_room_046
ob_baseboard_040.location = (0.0, 0.0, 0.0)
_m = ob_baseboard_040.modifiers.new('Solidify', 'SOLIDIFY')
_m.thickness = 0.015
_m.use_even_offset = True
_m.use_quality_normals = True
ob_room_047.location = (-2.587, -0.3722, -0.04594)
ob_room_047.rotation_euler = (0.0, -0.0, 1.507)
ob_baseboard_041.parent = ob_room_047
ob_baseboard_041.location = (0.0, 0.0, 0.0)
_m = ob_baseboard_041.modifiers.new('Solidify', 'SOLIDIFY')
_m.thickness = 0.015
_m.use_even_offset = True
_m.use_quality_normals = True
ob_baseboard_037.parent = ob_room_043
ob_baseboard_037.location = (0.0, 0.0, 0.0)
_m = ob_baseboard_037.modifiers.new('Solidify', 'SOLIDIFY')
_m.thickness = 0.015
_m.use_even_offset = True
_m.use_quality_normals = True

# ---- collection membership
col_collection.objects.link(ob_floor_plan_basement)
col_collection.objects.link(ob_room)
col_collection.objects.link(ob_baseboard)
col_collection.objects.link(ob_room_001)
col_collection.objects.link(ob_baseboard_001)
col_collection.objects.link(ob_room_002)
col_collection.objects.link(ob_baseboard_002)
col_collection.objects.link(ob_room_003)
col_collection.objects.link(ob_baseboard_003)
col_collection.objects.link(ob_room_004)
col_collection.objects.link(ob_room_005)
col_collection.objects.link(ob_baseboard_005)
col_collection.objects.link(ob_baseboard_004)
col_collection.objects.link(ob_room_006)
col_collection.objects.link(ob_room_007)
col_collection.objects.link(ob_baseboard_007)
col_collection.objects.link(ob_room_008)
col_collection.objects.link(ob_baseboard_008)
col_collection.objects.link(ob_room_009)
col_collection.objects.link(ob_baseboard_009)
col_collection.objects.link(ob_baseboard_006)
col_collection.objects.link(ob_room_010)
col_collection.objects.link(ob_baseboard_010)
col_collection.objects.link(ob_room_011)
col_collection.objects.link(ob_baseboard_011)
col_collection.objects.link(ob_room_012)
col_collection.objects.link(ob_baseboard_012)
col_collection.objects.link(ob_room_013)
col_collection.objects.link(ob_baseboard_013)
col_collection.objects.link(ob_room_014)
col_collection.objects.link(ob_baseboard_014)
col_collection.objects.link(ob_room_015)
col_collection.objects.link(ob_baseboard_015)
col_collection.objects.link(ob_room_016)
col_collection.objects.link(ob_baseboard_016)
col_collection.objects.link(ob_room_017)
col_collection.objects.link(ob_baseboard_017)
col_collection.objects.link(ob_room_018)
col_collection.objects.link(ob_baseboard_018)
col_collection.objects.link(ob_room_019)
col_collection.objects.link(ob_baseboard_019)
col_collection.objects.link(ob_room_020)
col_collection.objects.link(ob_baseboard_020)
col_collection.objects.link(ob_room_021)
col_collection.objects.link(ob_baseboard_021)
col_collection.objects.link(ob_room_022)
col_collection.objects.link(ob_baseboard_022)
col_collection.objects.link(ob_room_023)
col_collection.objects.link(ob_baseboard_023)
col_collection.objects.link(ob_room_024)
col_collection.objects.link(ob_baseboard_024)
col_collection.objects.link(ob_room_025)
col_collection.objects.link(ob_baseboard_025)
col_collection.objects.link(ob_room_026)
col_collection.objects.link(ob_baseboard_026)
col_collection.objects.link(ob_room_027)
col_collection.objects.link(ob_room_028)
col_collection.objects.link(ob_baseboard_027)
col_collection.objects.link(ob_room_029)
col_collection.objects.link(ob_baseboard_028)
col_collection.objects.link(ob_room_030)
col_collection.objects.link(ob_room_031)
col_collection.objects.link(ob_baseboard_029)
col_collection.objects.link(ob_room_032)
col_collection.objects.link(ob_baseboard_030)
col_collection.objects.link(ob_room_033)
col_collection.objects.link(ob_room_034)
col_collection.objects.link(ob_baseboard_031)
col_collection.objects.link(ob_room_035)
col_collection.objects.link(ob_baseboard_032)
col_collection.objects.link(ob_room_036)
col_collection.objects.link(ob_room_037)
col_collection.objects.link(ob_baseboard_033)
col_collection.objects.link(ob_room_038)
col_collection.objects.link(ob_baseboard_034)
col_collection.objects.link(ob_room_039)
col_collection.objects.link(ob_room_040)
col_collection.objects.link(ob_baseboard_035)
col_collection.objects.link(ob_room_041)
col_collection.objects.link(ob_baseboard_036)
col_collection.objects.link(ob_room_042)
col_collection.objects.link(ob_room_043)
col_collection.objects.link(ob_room_044)
col_collection.objects.link(ob_baseboard_038)
col_collection.objects.link(ob_room_045)
col_collection.objects.link(ob_baseboard_039)
col_collection.objects.link(ob_room_046)
col_collection.objects.link(ob_baseboard_040)
col_collection.objects.link(ob_room_047)
col_collection.objects.link(ob_baseboard_041)
col_collection.objects.link(ob_baseboard_037)

# ---- scene / render settings (as saved in the file)
scene.frame_start = 1; scene.frame_end = 250; scene.frame_set(1)
scene.render.engine = 'BLENDER_EEVEE_NEXT'
scene.cycles.sampling_pattern = 'TABULATED_SOBOL'
scene.view_settings.view_transform = 'Filmic'
bpy.context.view_layer.update()

# ---- added for rendering (the .blend has no active camera and no usable light): camera, sun
cam_auto = bpy.data.cameras.new('AutoCamera')
cam_auto.lens = 50.0
cam_auto.sensor_width = 36.0
cam_auto.clip_end = 1000.0
ob_auto_camera = bpy.data.objects.new('AutoCamera', cam_auto)
scene.collection.objects.link(ob_auto_camera)
ob_auto_camera.location = (8.84353, -10.4895, 8.31313)
ob_auto_camera.rotation_euler = (1.09748, -7.21219e-08, 0.694738)
scene.camera = ob_auto_camera
light_auto_sun = bpy.data.lights.new('AutoSun', 'SUN')
light_auto_sun.energy = 3.0
light_auto_sun.angle = 0.0523599
ob_auto_sun = bpy.data.objects.new('AutoSun', light_auto_sun)
scene.collection.objects.link(ob_auto_sun)
ob_auto_sun.rotation_euler = (0.872665, 0.174533, 0.523599)
bpy.context.view_layer.update()
